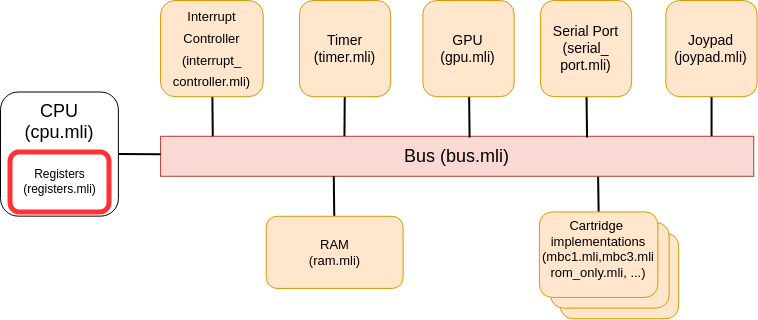

The diagram above was exported from draw.io. Its source (the exported page's mxGraphModel, read from the mxfile embedded in the PNG):
<mxGraphModel dx="1422" dy="3077" grid="1" gridSize="10" guides="1" tooltips="1" connect="1" arrows="1" fold="1" page="1" pageScale="1" pageWidth="827" pageHeight="1169" math="0" shadow="0">
  <root>
    <mxCell id="0" />
    <mxCell id="1" parent="0" />
    <mxCell id="2" style="edgeStyle=orthogonalEdgeStyle;rounded=0;orthogonalLoop=1;jettySize=auto;html=1;exitX=0.5;exitY=0;exitDx=0;exitDy=0;fontSize=13;endArrow=none;endFill=0;strokeWidth=2;" edge="1" source="19" parent="1">
      <mxGeometry relative="1" as="geometry">
        <mxPoint x="635.6200000000008" y="1955.7857142857147" as="targetPoint" />
      </mxGeometry>
    </mxCell>
    <mxCell id="3" value="Bus (bus.mli)" style="rounded=0;whiteSpace=wrap;html=1;fontSize=18;container=0;fillColor=#fad9d5;strokeColor=#ae4132;" vertex="1" parent="1">
      <mxGeometry x="198.09000000000003" y="1915.7857142857147" width="593.1100000000001" height="40" as="geometry" />
    </mxCell>
    <mxCell id="4" style="edgeStyle=none;rounded=0;orthogonalLoop=1;jettySize=auto;html=1;exitX=1;exitY=0.5;exitDx=0;exitDy=0;fontSize=13;endArrow=none;endFill=0;strokeWidth=2;" edge="1" source="20" target="3" parent="1">
      <mxGeometry relative="1" as="geometry" />
    </mxCell>
    <mxCell id="5" style="edgeStyle=none;rounded=0;orthogonalLoop=1;jettySize=auto;html=1;entryX=0.088;entryY=0;entryDx=0;entryDy=0;entryPerimeter=0;fontSize=13;endArrow=none;endFill=0;strokeWidth=2;" edge="1" source="6" target="3" parent="1">
      <mxGeometry relative="1" as="geometry" />
    </mxCell>
    <mxCell id="6" value="&lt;font style=&quot;font-size: 13px&quot;&gt;Interrupt&lt;br&gt;Controller&lt;br&gt;(interrupt_&lt;br&gt;controller.mli)&lt;/font&gt;" style="rounded=1;whiteSpace=wrap;html=1;fontSize=18;fillColor=#ffe6cc;strokeColor=#d79b00;container=0;" vertex="1" parent="1">
      <mxGeometry x="198.08603475513428" y="1780" width="102.65402843601896" height="96.17142857142856" as="geometry" />
    </mxCell>
    <mxCell id="7" style="edgeStyle=none;rounded=0;orthogonalLoop=1;jettySize=auto;html=1;entryX=0.31;entryY=0;entryDx=0;entryDy=0;entryPerimeter=0;fontSize=13;endArrow=none;endFill=0;strokeWidth=2;" edge="1" source="8" target="3" parent="1">
      <mxGeometry relative="1" as="geometry" />
    </mxCell>
    <mxCell id="8" value="Timer&lt;br&gt;(timer.mli)" style="rounded=1;whiteSpace=wrap;html=1;fontSize=14;fillColor=#ffe6cc;strokeColor=#d79b00;container=0;" vertex="1" parent="1">
      <mxGeometry x="336.95807266982627" y="1780" width="91.24802527646129" height="96.17142857142856" as="geometry" />
    </mxCell>
    <mxCell id="9" style="edgeStyle=none;rounded=0;orthogonalLoop=1;jettySize=auto;html=1;entryX=0.521;entryY=0.033;entryDx=0;entryDy=0;entryPerimeter=0;fontSize=13;endArrow=none;endFill=0;strokeWidth=2;" edge="1" source="10" target="3" parent="1">
      <mxGeometry relative="1" as="geometry" />
    </mxCell>
    <mxCell id="10" value="GPU&lt;br&gt;(gpu.mli)" style="rounded=1;whiteSpace=wrap;html=1;fontSize=14;strokeWidth=1;fillColor=#ffe6cc;strokeColor=#d79b00;container=0;" vertex="1" parent="1">
      <mxGeometry x="460.42410742496054" y="1780" width="91.24802527646129" height="96.17142857142856" as="geometry" />
    </mxCell>
    <mxCell id="11" style="edgeStyle=none;rounded=0;orthogonalLoop=1;jettySize=auto;html=1;entryX=0.719;entryY=0.033;entryDx=0;entryDy=0;entryPerimeter=0;fontSize=13;endArrow=none;endFill=0;strokeWidth=2;" edge="1" source="12" target="3" parent="1">
      <mxGeometry relative="1" as="geometry" />
    </mxCell>
    <mxCell id="12" value="Serial Port&lt;br&gt;(serial_&lt;br&gt;port.mli)" style="rounded=1;whiteSpace=wrap;html=1;fontSize=14;fillColor=#ffe6cc;strokeColor=#d79b00;container=0;" vertex="1" parent="1">
      <mxGeometry x="577.9059399684044" y="1780" width="91.24802527646129" height="96.17142857142856" as="geometry" />
    </mxCell>
    <mxCell id="13" style="edgeStyle=none;rounded=0;orthogonalLoop=1;jettySize=auto;html=1;entryX=0.929;entryY=0;entryDx=0;entryDy=0;entryPerimeter=0;fontSize=13;endArrow=none;endFill=0;strokeWidth=2;" edge="1" source="14" target="3" parent="1">
      <mxGeometry relative="1" as="geometry" />
    </mxCell>
    <mxCell id="14" value="Joypad&lt;br&gt;(joypad.mli)" style="rounded=1;whiteSpace=wrap;html=1;fontSize=14;fillColor=#ffe6cc;strokeColor=#d79b00;container=0;" vertex="1" parent="1">
      <mxGeometry x="703.3719747235389" y="1780" width="91.24802527646129" height="96.17142857142856" as="geometry" />
    </mxCell>
    <mxCell id="15" style="edgeStyle=none;rounded=0;orthogonalLoop=1;jettySize=auto;html=1;entryX=0.292;entryY=1;entryDx=0;entryDy=0;entryPerimeter=0;fontSize=13;endArrow=none;endFill=0;strokeWidth=2;" edge="1" source="16" target="3" parent="1">
      <mxGeometry relative="1" as="geometry" />
    </mxCell>
    <mxCell id="16" value="RAM&lt;br&gt;(ram.mli)" style="rounded=1;whiteSpace=wrap;html=1;fontSize=13;fillColor=#ffe6cc;strokeColor=#d79b00;container=0;" vertex="1" parent="1">
      <mxGeometry x="303.74006319115324" y="1995.7885714285712" width="136.87203791469196" height="72.12857142857142" as="geometry" />
    </mxCell>
    <mxCell id="17" value="" style="rounded=1;whiteSpace=wrap;html=1;fontSize=13;strokeWidth=1;align=left;verticalAlign=top;fillColor=#ffe6cc;strokeColor=#d79b00;container=0;" vertex="1" parent="1">
      <mxGeometry x="597.7643604333301" y="2012.8000000000002" width="118.4529925078465" height="85.48571428571428" as="geometry" />
    </mxCell>
    <mxCell id="18" value="" style="rounded=1;whiteSpace=wrap;html=1;fontSize=13;strokeWidth=1;align=left;verticalAlign=top;fillColor=#ffe6cc;strokeColor=#d79b00;container=0;" vertex="1" parent="1">
      <mxGeometry x="588.1730250075933" y="2002.1142857142859" width="118.4529925078465" height="85.48571428571428" as="geometry" />
    </mxCell>
    <mxCell id="19" value="&lt;font style=&quot;font-size: 13px&quot;&gt;Cartridge &lt;br&gt;implementations&lt;br&gt;(mbc1.mli,mbc3.mli&lt;br&gt;rom_only.mli, ...)&lt;/font&gt;" style="rounded=1;whiteSpace=wrap;html=1;fontSize=13;strokeWidth=1;align=center;verticalAlign=top;fillColor=#ffe6cc;strokeColor=#d79b00;container=0;" vertex="1" parent="1">
      <mxGeometry x="576.9032058823531" y="1991.4285714285716" width="118.4529925078465" height="85.48571428571428" as="geometry" />
    </mxCell>
    <mxCell id="20" value="&lt;font style=&quot;font-size: 18px&quot;&gt;CPU&lt;br&gt;(cpu.mli)&lt;br&gt;&lt;br&gt;&lt;br&gt;&lt;br&gt;&lt;/font&gt;" style="rounded=1;whiteSpace=wrap;html=1;aspect=fixed;container=0;" vertex="1" parent="1">
      <mxGeometry x="38.02999999999997" y="1871.5242857142857" width="117.8601895734597" height="124.11277251184835" as="geometry" />
    </mxCell>
    <mxCell id="21" value="&lt;font color=&quot;#000000&quot;&gt;Registers&lt;br&gt;(registers.mli)&lt;br&gt;&lt;/font&gt;" style="rounded=1;whiteSpace=wrap;html=1;fontColor=#FF3333;strokeColor=#FF3333;strokeWidth=5;fillColor=#FFFFFF;container=0;" vertex="1" parent="1">
      <mxGeometry x="47.59000000000003" y="1931.425714285714" width="98.88" height="60" as="geometry" />
    </mxCell>
  </root>
</mxGraphModel>